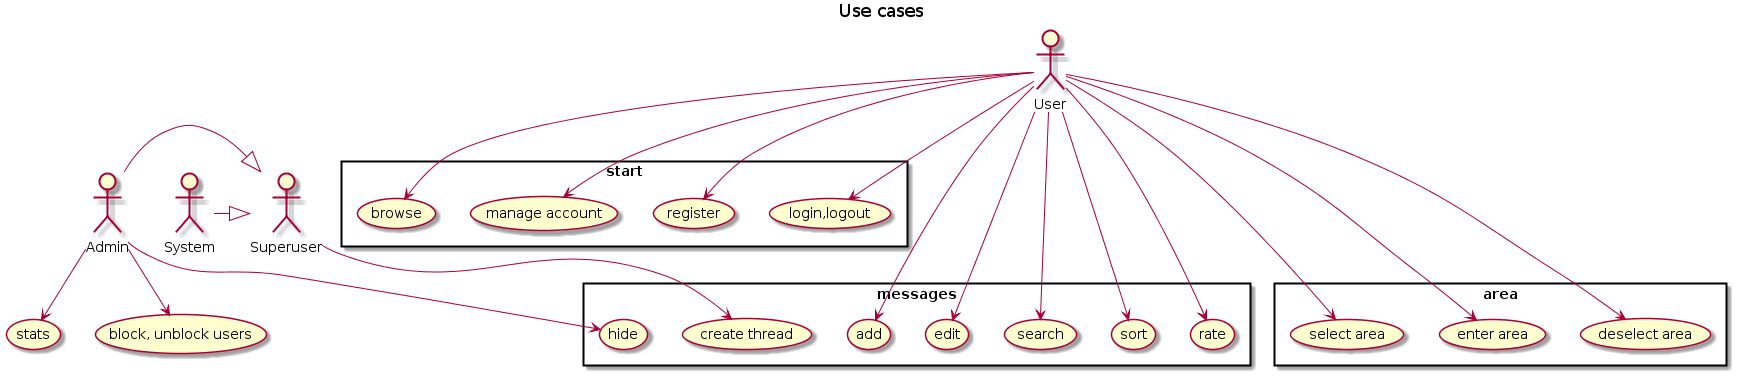

The diagram above was rendered by PlantUML. Its source (embedded in the PNG):
@startuml
title Use cases


:User:
:Admin: -|> Superuser
:System: -|> Superuser
rectangle start {
User --> (login,logout)
User --> (register)
User --> (manage account)
User --> (browse)
}

rectangle area{
User ---> (select area)
User ---> (enter area)
User ---> (deselect area)
}

rectangle messages{
User ---> (add)
User ---> (edit)
User ---> (search)
User ---> (sort)
User ---> (rate)
Superuser --> (create thread)
Admin --> (hide)
}

Admin --> (stats)
Admin --> (block, unblock users)
@enduml